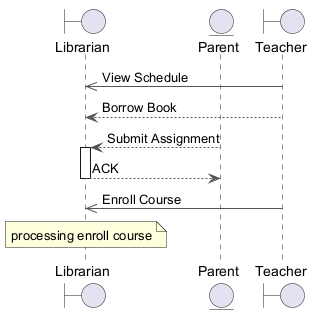

The diagram above was rendered by PlantUML. Its source (embedded in the PNG):
@startuml
skinparam backgroundColor #FFFFFF
skinparam classBackgroundColor #F3E5F5
skinparam classBorderColor #6A1B9A
skinparam ArrowColor #555555
boundary "Librarian" as L
entity "Parent" as P
boundary "Teacher" as T
T ->> L : View Schedule
T --> L : Borrow Book
P --> L : Submit Assignment
activate L
L --> P : ACK
deactivate L
T ->> L : Enroll Course
note over L : processing enroll course
@enduml